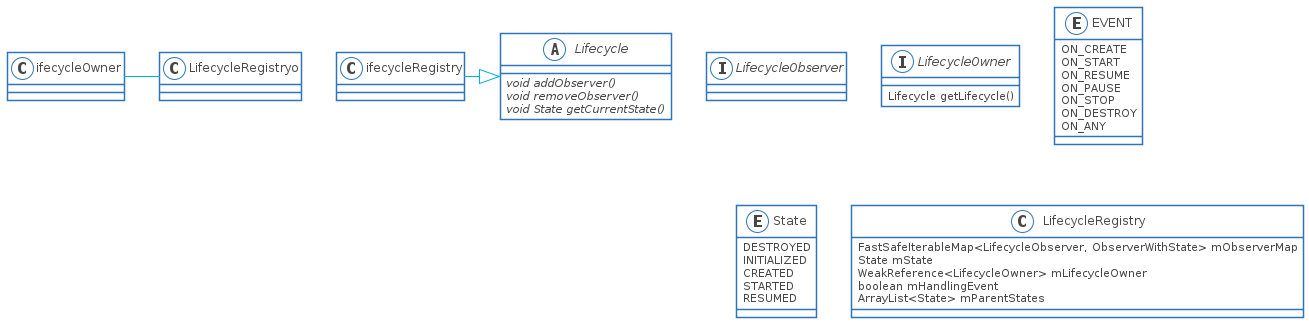

The diagram above was rendered by PlantUML. Its source (embedded in the PNG):
@startuml

skinparam shadowing false
skinparam DefaultFontName Proxima Nova
skinparam ArrowColor #00b2e2
skinparam DefaultFontColor #454645

skinparam ActivityBorderColor #2D74BA
skinparam ActivityDiamondBorderColor #2D74BA
skinparam ActorBorderColor #2D74BA
skinparam AgentBorderColor #2D74BA
skinparam ArtifactBorderColor #2D74BA
skinparam CardBorderColor #2D74BA
skinparam ClassBorderColor #2D74BA
skinparam CloudBorderColor #2D74BA
skinparam CollectionsBorderColor #2D74BA
skinparam ComponentBorderColor #2D74BA
skinparam ControlBorderColor #2D74BA
skinparam BoundaryBorderColor #2D74BA
skinparam DatabaseBorderColor #2D74BA
skinparam EntityBorderColor #2D74BA
skinparam FileBorderColor #2D74BA
skinparam FolderBorderColor #2D74BA
skinparam FrameBorderColor #2D74BA
skinparam InterfaceBorderColor #2D74BA
skinparam LegendBorderColor #2D74BA
skinparam NodeBorderColor #2D74BA
skinparam NoteBorderColor #2D74BA
skinparam ObjectBorderColor #2D74BA
skinparam PackageBorderColor #2D74BA
skinparam PageBorderColor #2D74BA
skinparam ParticipantBorderColor #2D74BA
skinparam PartitionBorderColor #2D74BA
skinparam QueueBorderColor #2D74BA
skinparam RectangleBorderColor #2D74BA
skinparam SequenceBoxBorderColor #2D74BA
skinparam SequenceDividerBorderColor #2D74BA
skinparam SequenceGroupBorderColor #2D74BA
skinparam SequenceLifeLineBorderColor #2D74BA
skinparam SequenceReferenceBorderColor #2D74BA
skinparam StackBorderColor #2D74BA
skinparam StateBorderColor #2D74BA
skinparam StereotypeABorderColor #2D74BA
skinparam StereotypeCBorderColor #2D74BA
skinparam StereotypeEBorderColor #2D74BA
skinparam StereotypeIBorderColor #2D74BA
skinparam StereotypeNBorderColor #2D74BA
skinparam StorageBorderColor #2D74BA
skinparam SwimlaneBorderColor #2D74BA
skinparam UsecaseBorderColor #2D74BA

skinparam ActivityBackgroundColor #FFFFFF
skinparam ActivityDiamondBackgroundColor #FFFFFF
skinparam ActorBackgroundColor #FFFFFF
skinparam AgentBackgroundColor #FFFFFF
skinparam ArtifactBackgroundColor #FFFFFF
skinparam BackgroundColor #FFFFFF
skinparam BoundaryBackgroundColor #FFFFFF
skinparam CardBackgroundColor #FFFFFF
skinparam ClassBackgroundColor #FFFFFF
skinparam ClassHeaderBackgroundColor #FFFFFF
skinparam CloudBackgroundColor #FFFFFF
skinparam CollectionsBackgroundColor #FFFFFF
skinparam ComponentBackgroundColor #FFFFFF
skinparam BoundaryBackgroundColor #FFFFFF
skinparam ControlBackgroundColor #FFFFFF
skinparam DatabaseBackgroundColor #FFFFFF
skinparam EntityBackgroundColor #FFFFFF
skinparam FileBackgroundColor #FFFFFF
skinparam FolderBackgroundColor #FFFFFF
skinparam FrameBackgroundColor #FFFFFF
skinparam IconPackageBackgroundColor #FFFFFF
skinparam IconPrivateBackgroundColor #FFFFFF
skinparam IconProtectedBackgroundColor #FFFFFF
skinparam IconPublicBackgroundColor #FFFFFF
skinparam InterfaceBackgroundColor #FFFFFF
skinparam LegendBackgroundColor #FFFFFF
skinparam NodeBackgroundColor #FFFFFF
skinparam NoteBackgroundColor #FFFFFF
skinparam ObjectBackgroundColor #FFFFFF
skinparam PackageBackgroundColor #FFFFFF
skinparam ParticipantBackgroundColor #FFFFFF
skinparam PartitionBackgroundColor #FFFFFF
skinparam QueueBackgroundColor #FFFFFF
skinparam RectangleBackgroundColor #FFFFFF
skinparam SequenceBoxBackgroundColor #FFFFFF
skinparam SequenceDividerBackgroundColor #FFFFFF
skinparam SequenceGroupBackgroundColor #FFFFFF
skinparam SequenceGroupBodyBackgroundColor #FFFFFF
skinparam SequenceLifeLineBackgroundColor #FFFFFF
skinparam SequenceReferenceBackgroundColor #FFFFFF
skinparam SequenceReferenceHeaderBackgroundColor #FFFFFF
skinparam StackBackgroundColor #FFFFFF
skinparam StateBackgroundColor #FFFFFF
skinparam StereotypeABackgroundColor #FFFFFF
skinparam StereotypeCBackgroundColor #FFFFFF
skinparam StereotypeEBackgroundColor #FFFFFF
skinparam StereotypeIBackgroundColor #FFFFFF
skinparam StereotypeNBackgroundColor #FFFFFF
skinparam StorageBackgroundColor #FFFFFF
skinparam TitleBackgroundColor #FFFFFF
skinparam UsecaseBackgroundColor #FFFFFF

skinparam ActivityStartColor #454645
skinparam ActivityEndColor #454645
skinparam StateStartColor #454645
skinparam StateEndColor #454645
interface LifecycleObserver
interface LifecycleOwner {
    Lifecycle getLifecycle()
}
enum EVENT {
    ON_CREATE
    ON_START
    ON_RESUME
    ON_PAUSE
    ON_STOP
    ON_DESTROY
    ON_ANY
}
enum State {
    DESTROYED
    INITIALIZED
    CREATED
    STARTED
    RESUMED
}
abstract class Lifecycle {
    {abstract} void addObserver()
    {abstract} void removeObserver()
    {abstract} void State getCurrentState()
}
class LifecycleRegistry {
    FastSafeIterableMap<LifecycleObserver, ObserverWithState> mObserverMap
    State mState
    WeakReference<LifecycleOwner> mLifecycleOwner
    boolean mHandlingEvent
    ArrayList<State> mParentStates
}

Lifecycle<|--LifecycleRegistry
LifecycleRegistryo--LifecycleOwner

@enduml